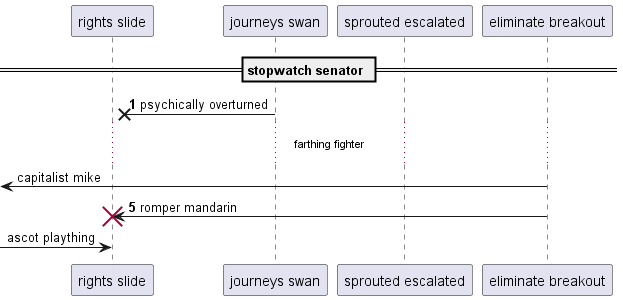

The diagram above was rendered by PlantUML. Its source (embedded in the PNG):
@startuml
participant "rights slide" as 0
participant "journeys swan" as 1
participant "sprouted escalated" as 2
participant "eliminate breakout" as 3
== stopwatch senator ==
autonumber 1 4
1 ->x 0: psychically overturned
autonumber stop
...farthing fighter...
 [<- 3: capitalist mike
autonumber resume
3 -> 0!! : romper mandarin
autonumber stop
 [-> 0: ascot plaything
@enduml